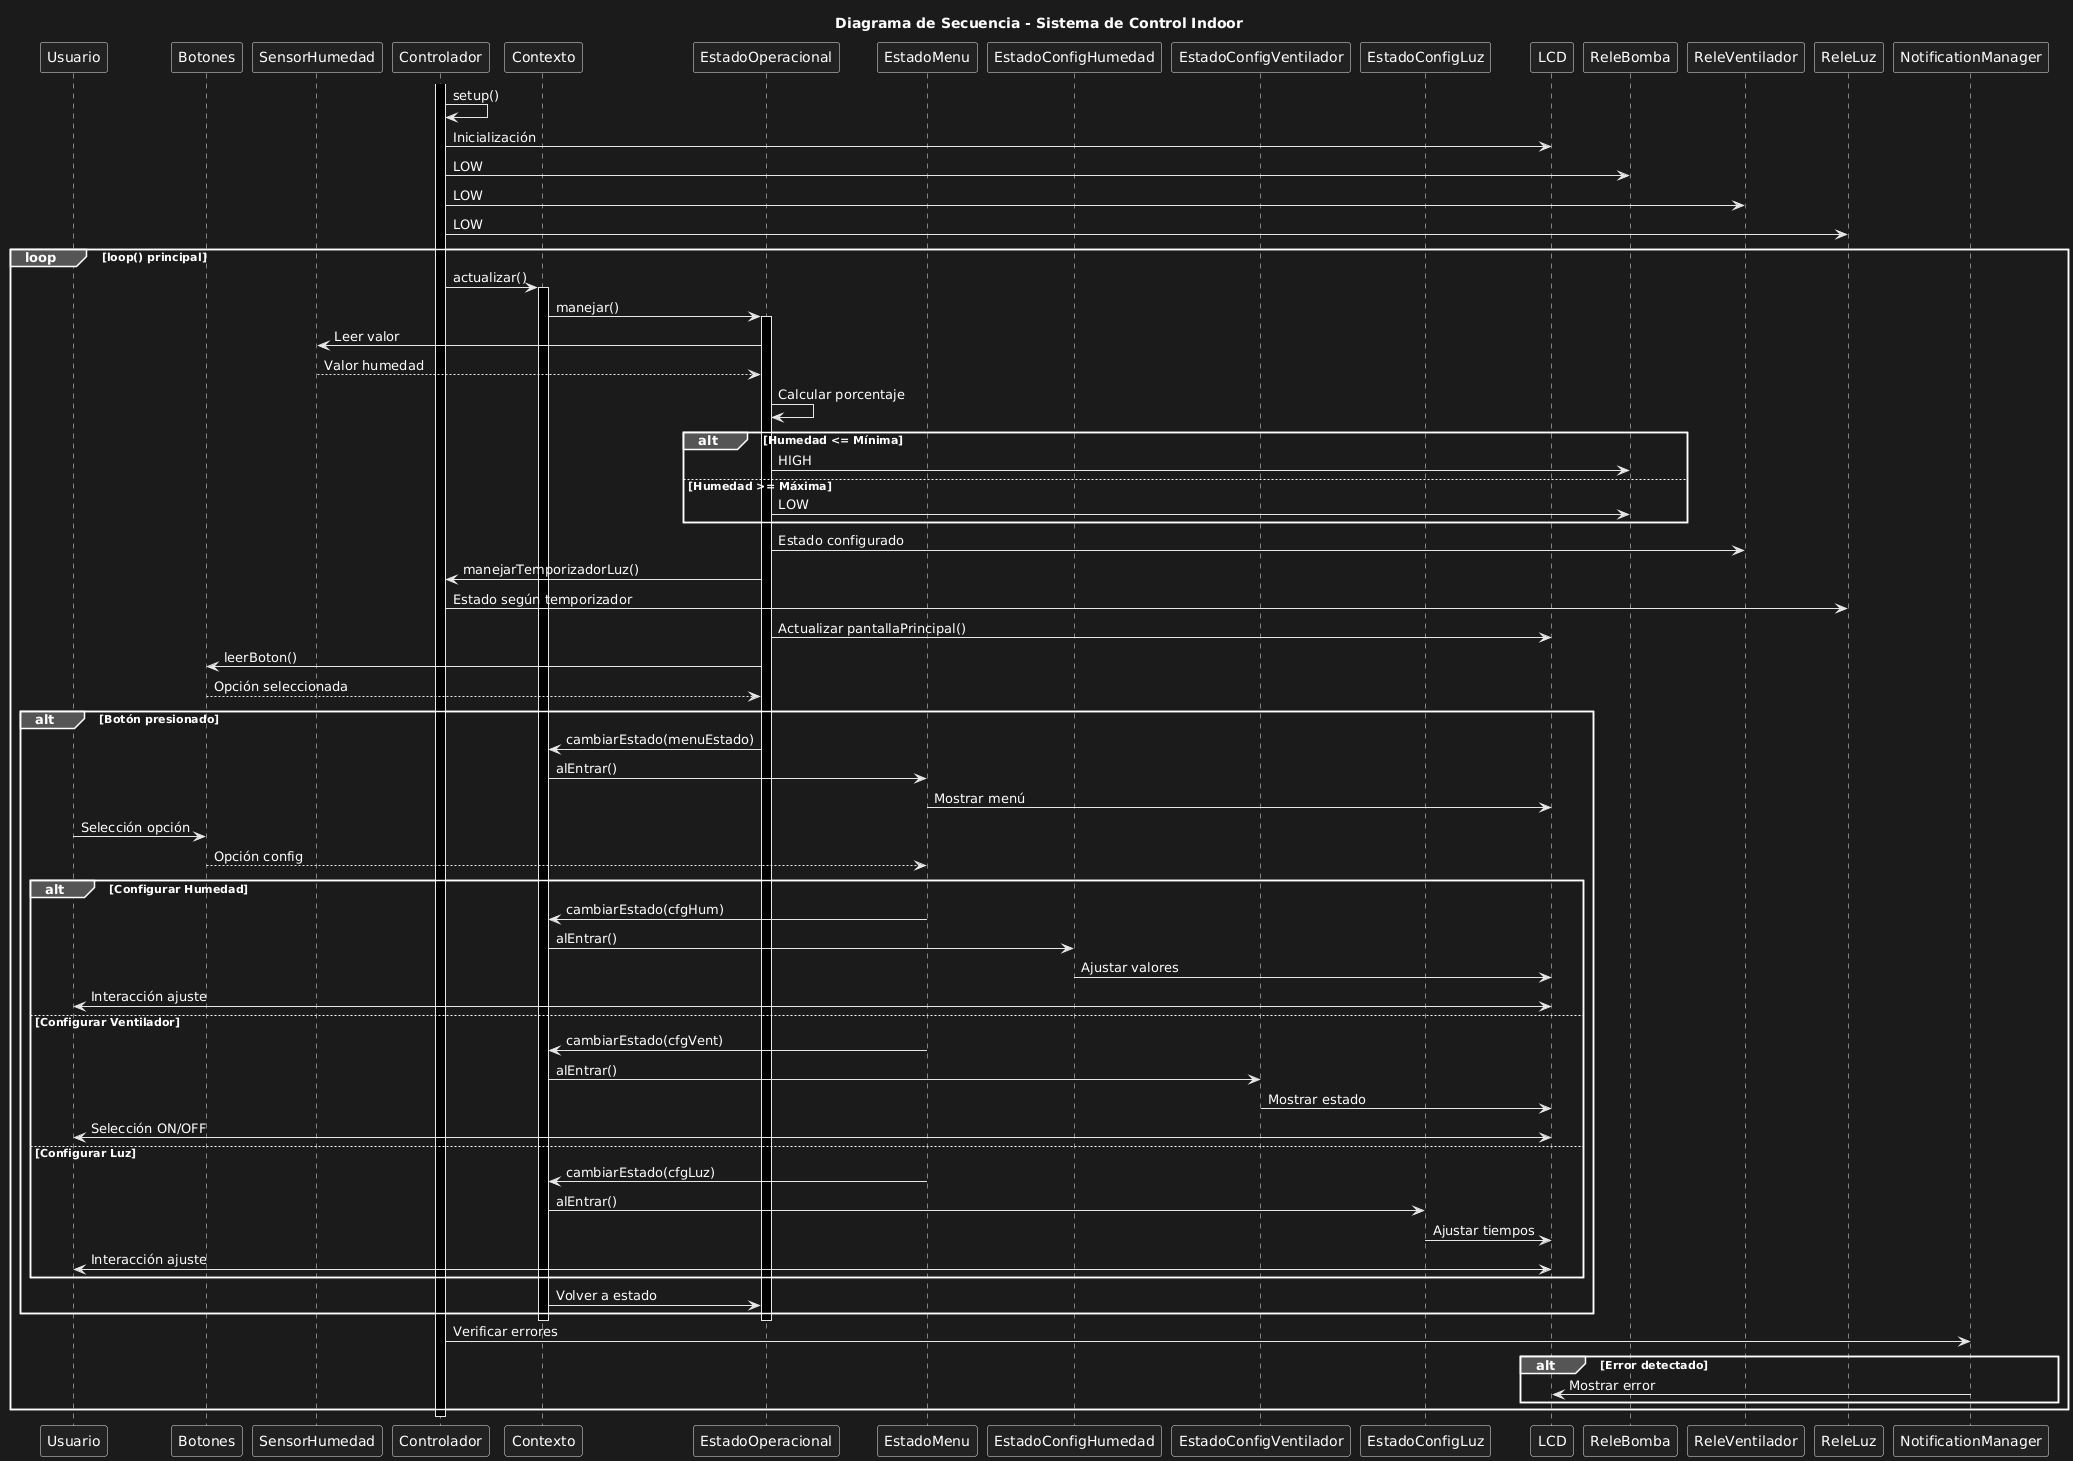

The diagram above was rendered by PlantUML. Its source (embedded in the PNG):
@startuml
title Diagrama de Secuencia - Sistema de Control Indoor

participant Usuario
participant Botones
participant SensorHumedad
participant Controlador
participant Contexto
participant EstadoOperacional
participant EstadoMenu
participant EstadoConfigHumedad
participant EstadoConfigVentilador
participant EstadoConfigLuz
participant LCD
participant ReleBomba
participant ReleVentilador
participant ReleLuz
participant NotificationManager

activate Controlador

Controlador -> Controlador: setup()
Controlador -> LCD: Inicialización
Controlador -> ReleBomba: LOW
Controlador -> ReleVentilador: LOW
Controlador -> ReleLuz: LOW

loop loop() principal
    Controlador -> Contexto: actualizar()
    activate Contexto
    
    Contexto -> EstadoOperacional: manejar()
    activate EstadoOperacional
    
    EstadoOperacional -> SensorHumedad: Leer valor
    SensorHumedad --> EstadoOperacional: Valor humedad
    EstadoOperacional -> EstadoOperacional: Calcular porcentaje
    
    alt Humedad <= Mínima
        EstadoOperacional -> ReleBomba: HIGH
    else Humedad >= Máxima
        EstadoOperacional -> ReleBomba: LOW
    end
    
    EstadoOperacional -> ReleVentilador: Estado configurado
    EstadoOperacional -> Controlador: manejarTemporizadorLuz()
    
    Controlador -> ReleLuz: Estado según temporizador
    EstadoOperacional -> LCD: Actualizar pantallaPrincipal()
    
    EstadoOperacional -> Botones: leerBoton()
    Botones --> EstadoOperacional: Opción seleccionada
    
    alt Botón presionado
        EstadoOperacional -> Contexto: cambiarEstado(menuEstado)
        Contexto -> EstadoMenu: alEntrar()
        EstadoMenu -> LCD: Mostrar menú
        
        Usuario -> Botones: Selección opción
        Botones --> EstadoMenu: Opción config
        
        alt Configurar Humedad
            EstadoMenu -> Contexto: cambiarEstado(cfgHum)
            Contexto -> EstadoConfigHumedad: alEntrar()
            EstadoConfigHumedad -> LCD: Ajustar valores
            Usuario <-> LCD: Interacción ajuste
        else Configurar Ventilador
            EstadoMenu -> Contexto: cambiarEstado(cfgVent)
            Contexto -> EstadoConfigVentilador: alEntrar()
            EstadoConfigVentilador -> LCD: Mostrar estado
            Usuario <-> LCD: Selección ON/OFF
        else Configurar Luz
            EstadoMenu -> Contexto: cambiarEstado(cfgLuz)
            Contexto -> EstadoConfigLuz: alEntrar()
            EstadoConfigLuz -> LCD: Ajustar tiempos
            Usuario <-> LCD: Interacción ajuste
        end
        
        Contexto -> EstadoOperacional: Volver a estado
    end
    
    deactivate EstadoOperacional
    deactivate Contexto
    
    Controlador -> NotificationManager: Verificar errores
    alt Error detectado
        NotificationManager -> LCD: Mostrar error
    end
end

deactivate Controlador
@enduml